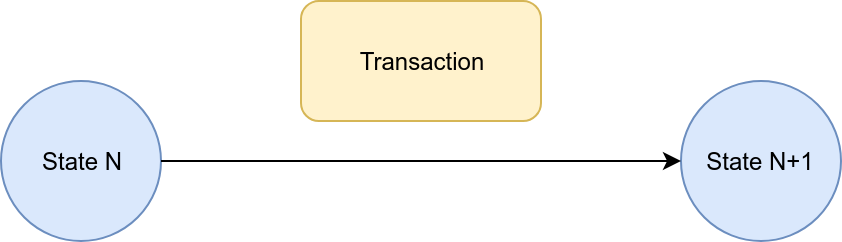

The diagram above was exported from draw.io. Its source (the exported page's mxGraphModel, read from the mxfile embedded in the PNG):
<mxGraphModel dx="803" dy="465" grid="1" gridSize="10" guides="1" tooltips="1" connect="1" arrows="1" fold="1" page="1" pageScale="1" pageWidth="850" pageHeight="1100" math="0" shadow="0">
  <root>
    <mxCell id="0" />
    <mxCell id="1" parent="0" />
    <mxCell id="7q7eRvAqVNftvs5E7GUT-1" value="State N" style="ellipse;whiteSpace=wrap;html=1;aspect=fixed;fillColor=#dae8fc;strokeColor=#6c8ebf;" vertex="1" parent="1">
      <mxGeometry x="170" y="210" width="80" height="80" as="geometry" />
    </mxCell>
    <mxCell id="7q7eRvAqVNftvs5E7GUT-2" value="State N+1" style="ellipse;whiteSpace=wrap;html=1;aspect=fixed;fillColor=#dae8fc;strokeColor=#6c8ebf;" vertex="1" parent="1">
      <mxGeometry x="510" y="210" width="80" height="80" as="geometry" />
    </mxCell>
    <mxCell id="7q7eRvAqVNftvs5E7GUT-3" value="Transaction" style="rounded=1;whiteSpace=wrap;html=1;fillColor=#fff2cc;strokeColor=#d6b656;" vertex="1" parent="1">
      <mxGeometry x="320" y="170" width="120" height="60" as="geometry" />
    </mxCell>
    <mxCell id="7q7eRvAqVNftvs5E7GUT-4" value="" style="endArrow=classic;html=1;entryX=0;entryY=0.5;entryDx=0;entryDy=0;exitX=1;exitY=0.5;exitDx=0;exitDy=0;" edge="1" parent="1" source="7q7eRvAqVNftvs5E7GUT-1" target="7q7eRvAqVNftvs5E7GUT-2">
      <mxGeometry width="50" height="50" relative="1" as="geometry">
        <mxPoint x="250" y="270" as="sourcePoint" />
        <mxPoint x="300" y="220" as="targetPoint" />
      </mxGeometry>
    </mxCell>
  </root>
</mxGraphModel>